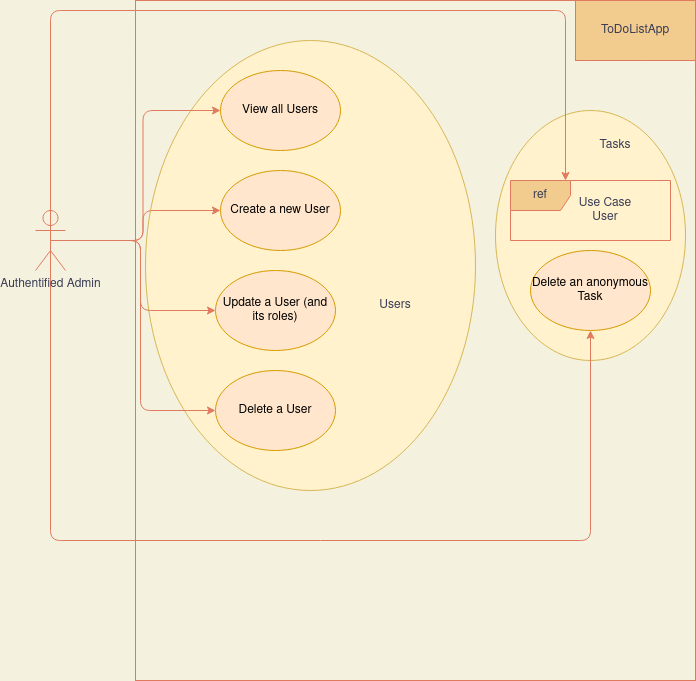

The diagram above was exported from draw.io. Its source (the exported page's mxGraphModel, read from the mxfile embedded in the PNG):
<mxGraphModel dx="1422" dy="771" grid="1" gridSize="10" guides="1" tooltips="1" connect="1" arrows="1" fold="1" page="1" pageScale="1" pageWidth="850" pageHeight="1100" background="#F4F1DE" math="0" shadow="0">
  <root>
    <mxCell id="0" />
    <mxCell id="1" parent="0" />
    <mxCell id="qnwI1ARNWswUQVyYYkw6-17" value="" style="ellipse;whiteSpace=wrap;html=1;strokeColor=#d6b656;fillColor=#fff2cc;" vertex="1" parent="1">
      <mxGeometry x="520" y="190" width="190" height="250" as="geometry" />
    </mxCell>
    <mxCell id="qnwI1ARNWswUQVyYYkw6-2" value="" style="rounded=0;whiteSpace=wrap;html=1;sketch=0;fontColor=#393C56;strokeColor=#E07A5F;fillColor=none;" vertex="1" parent="1">
      <mxGeometry x="160" y="80" width="560" height="680" as="geometry" />
    </mxCell>
    <mxCell id="qnwI1ARNWswUQVyYYkw6-1" value="" style="ellipse;whiteSpace=wrap;html=1;fillColor=#fff2cc;strokeColor=#d6b656;" vertex="1" parent="1">
      <mxGeometry x="170" y="120" width="330" height="450" as="geometry" />
    </mxCell>
    <mxCell id="qnwI1ARNWswUQVyYYkw6-3" style="edgeStyle=orthogonalEdgeStyle;curved=0;rounded=1;sketch=0;orthogonalLoop=1;jettySize=auto;html=1;exitX=0.5;exitY=0.5;exitDx=0;exitDy=0;exitPerimeter=0;entryX=0;entryY=0.5;entryDx=0;entryDy=0;fontColor=#393C56;strokeColor=#E07A5F;fillColor=#F2CC8F;" edge="1" parent="1" source="qnwI1ARNWswUQVyYYkw6-8" target="qnwI1ARNWswUQVyYYkw6-9">
      <mxGeometry relative="1" as="geometry" />
    </mxCell>
    <mxCell id="qnwI1ARNWswUQVyYYkw6-4" style="edgeStyle=orthogonalEdgeStyle;curved=0;rounded=1;sketch=0;orthogonalLoop=1;jettySize=auto;html=1;exitX=0.5;exitY=0.5;exitDx=0;exitDy=0;exitPerimeter=0;entryX=0;entryY=0.5;entryDx=0;entryDy=0;fontColor=#393C56;strokeColor=#E07A5F;fillColor=#F2CC8F;" edge="1" parent="1" source="qnwI1ARNWswUQVyYYkw6-8" target="qnwI1ARNWswUQVyYYkw6-10">
      <mxGeometry relative="1" as="geometry" />
    </mxCell>
    <mxCell id="qnwI1ARNWswUQVyYYkw6-5" style="edgeStyle=orthogonalEdgeStyle;curved=0;rounded=1;sketch=0;orthogonalLoop=1;jettySize=auto;html=1;exitX=0.5;exitY=0.5;exitDx=0;exitDy=0;exitPerimeter=0;entryX=0;entryY=0.5;entryDx=0;entryDy=0;fontColor=#393C56;strokeColor=#E07A5F;fillColor=#F2CC8F;" edge="1" parent="1" source="qnwI1ARNWswUQVyYYkw6-8" target="qnwI1ARNWswUQVyYYkw6-11">
      <mxGeometry relative="1" as="geometry" />
    </mxCell>
    <mxCell id="qnwI1ARNWswUQVyYYkw6-6" style="edgeStyle=orthogonalEdgeStyle;curved=0;rounded=1;sketch=0;orthogonalLoop=1;jettySize=auto;html=1;exitX=0.5;exitY=0.5;exitDx=0;exitDy=0;exitPerimeter=0;entryX=0;entryY=0.5;entryDx=0;entryDy=0;fontColor=#393C56;strokeColor=#E07A5F;fillColor=#F2CC8F;" edge="1" parent="1" source="qnwI1ARNWswUQVyYYkw6-8" target="qnwI1ARNWswUQVyYYkw6-12">
      <mxGeometry relative="1" as="geometry" />
    </mxCell>
    <mxCell id="qnwI1ARNWswUQVyYYkw6-21" style="edgeStyle=orthogonalEdgeStyle;rounded=1;orthogonalLoop=1;jettySize=auto;html=1;exitX=0.5;exitY=0.5;exitDx=0;exitDy=0;exitPerimeter=0;fontColor=#393C56;strokeColor=#E07A5F;fillColor=#F2CC8F;" edge="1" parent="1" source="qnwI1ARNWswUQVyYYkw6-8" target="qnwI1ARNWswUQVyYYkw6-18">
      <mxGeometry relative="1" as="geometry">
        <Array as="points">
          <mxPoint x="75" y="90" />
          <mxPoint x="590" y="90" />
        </Array>
      </mxGeometry>
    </mxCell>
    <mxCell id="qnwI1ARNWswUQVyYYkw6-24" style="edgeStyle=orthogonalEdgeStyle;rounded=1;orthogonalLoop=1;jettySize=auto;html=1;exitX=0.5;exitY=0.5;exitDx=0;exitDy=0;exitPerimeter=0;entryX=0.5;entryY=1;entryDx=0;entryDy=0;fontColor=#393C56;strokeColor=#E07A5F;fillColor=#F2CC8F;" edge="1" parent="1" source="qnwI1ARNWswUQVyYYkw6-8" target="qnwI1ARNWswUQVyYYkw6-23">
      <mxGeometry relative="1" as="geometry">
        <Array as="points">
          <mxPoint x="75" y="620" />
          <mxPoint x="615" y="620" />
        </Array>
      </mxGeometry>
    </mxCell>
    <mxCell id="qnwI1ARNWswUQVyYYkw6-8" value="Authentified Admin" style="shape=umlActor;verticalLabelPosition=bottom;verticalAlign=top;html=1;outlineConnect=0;rounded=0;sketch=0;fontColor=#393C56;strokeColor=#E07A5F;fillColor=none;" vertex="1" parent="1">
      <mxGeometry x="60" y="290" width="30" height="60" as="geometry" />
    </mxCell>
    <mxCell id="qnwI1ARNWswUQVyYYkw6-9" value="View all Users" style="ellipse;whiteSpace=wrap;html=1;rounded=0;sketch=0;strokeColor=#d79b00;fillColor=#ffe6cc;" vertex="1" parent="1">
      <mxGeometry x="245" y="150" width="120" height="80" as="geometry" />
    </mxCell>
    <mxCell id="qnwI1ARNWswUQVyYYkw6-10" value="Create a new User" style="ellipse;whiteSpace=wrap;html=1;rounded=0;sketch=0;strokeColor=#d79b00;fillColor=#ffe6cc;" vertex="1" parent="1">
      <mxGeometry x="245" y="250" width="120" height="80" as="geometry" />
    </mxCell>
    <mxCell id="qnwI1ARNWswUQVyYYkw6-11" value="Update a User (and its roles)" style="ellipse;whiteSpace=wrap;html=1;rounded=0;sketch=0;strokeColor=#d79b00;fillColor=#ffe6cc;" vertex="1" parent="1">
      <mxGeometry x="240" y="350" width="120" height="80" as="geometry" />
    </mxCell>
    <mxCell id="qnwI1ARNWswUQVyYYkw6-12" value="Delete a User" style="ellipse;whiteSpace=wrap;html=1;rounded=0;sketch=0;strokeColor=#d79b00;fillColor=#ffe6cc;" vertex="1" parent="1">
      <mxGeometry x="240" y="450" width="120" height="80" as="geometry" />
    </mxCell>
    <mxCell id="qnwI1ARNWswUQVyYYkw6-14" value="ToDoListApp" style="rounded=0;whiteSpace=wrap;html=1;sketch=0;fontColor=#393C56;strokeColor=#E07A5F;fillColor=#F2CC8F;" vertex="1" parent="1">
      <mxGeometry x="600" y="80" width="120" height="60" as="geometry" />
    </mxCell>
    <mxCell id="qnwI1ARNWswUQVyYYkw6-15" value="Users" style="text;html=1;strokeColor=none;fillColor=none;align=center;verticalAlign=middle;whiteSpace=wrap;rounded=0;fontColor=#393C56;" vertex="1" parent="1">
      <mxGeometry x="390" y="370" width="60" height="30" as="geometry" />
    </mxCell>
    <mxCell id="qnwI1ARNWswUQVyYYkw6-18" value="ref" style="shape=umlFrame;whiteSpace=wrap;html=1;fontColor=#393C56;strokeColor=#E07A5F;fillColor=#F2CC8F;" vertex="1" parent="1">
      <mxGeometry x="535" y="260" width="160" height="60" as="geometry" />
    </mxCell>
    <mxCell id="qnwI1ARNWswUQVyYYkw6-20" value="Use Case User" style="text;html=1;strokeColor=none;fillColor=none;align=center;verticalAlign=middle;whiteSpace=wrap;rounded=0;fontColor=#393C56;" vertex="1" parent="1">
      <mxGeometry x="600" y="275" width="60" height="30" as="geometry" />
    </mxCell>
    <mxCell id="qnwI1ARNWswUQVyYYkw6-23" value="Delete an anonymous Task" style="ellipse;whiteSpace=wrap;html=1;rounded=0;sketch=0;strokeColor=#d79b00;fillColor=#ffe6cc;" vertex="1" parent="1">
      <mxGeometry x="555" y="330" width="120" height="80" as="geometry" />
    </mxCell>
    <mxCell id="qnwI1ARNWswUQVyYYkw6-25" value="Tasks" style="text;html=1;strokeColor=none;fillColor=none;align=center;verticalAlign=middle;whiteSpace=wrap;rounded=0;fontColor=#393C56;" vertex="1" parent="1">
      <mxGeometry x="610" y="210" width="60" height="30" as="geometry" />
    </mxCell>
  </root>
</mxGraphModel>